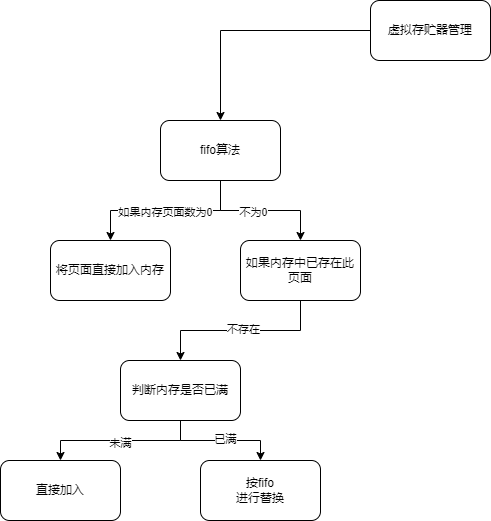

The diagram above was exported from draw.io. Its source (the exported page's mxGraphModel, read from the mxfile embedded in the PNG):
<mxGraphModel dx="2389" dy="818" grid="1" gridSize="10" guides="1" tooltips="1" connect="1" arrows="1" fold="1" page="1" pageScale="1" pageWidth="827" pageHeight="1169" math="0" shadow="0">
  <root>
    <mxCell id="WIyWlLk6GJQsqaUBKTNV-0" />
    <mxCell id="WIyWlLk6GJQsqaUBKTNV-1" parent="WIyWlLk6GJQsqaUBKTNV-0" />
    <mxCell id="u-XJ2W47S2rFPmeIOm3_-2" value="" style="edgeStyle=orthogonalEdgeStyle;rounded=0;orthogonalLoop=1;jettySize=auto;html=1;" edge="1" parent="WIyWlLk6GJQsqaUBKTNV-1" source="u-XJ2W47S2rFPmeIOm3_-0" target="u-XJ2W47S2rFPmeIOm3_-1">
      <mxGeometry relative="1" as="geometry" />
    </mxCell>
    <mxCell id="u-XJ2W47S2rFPmeIOm3_-0" value="虚拟存贮器管理" style="rounded=1;whiteSpace=wrap;html=1;" vertex="1" parent="WIyWlLk6GJQsqaUBKTNV-1">
      <mxGeometry x="340" y="80" width="120" height="60" as="geometry" />
    </mxCell>
    <mxCell id="u-XJ2W47S2rFPmeIOm3_-4" value="" style="edgeStyle=orthogonalEdgeStyle;rounded=0;orthogonalLoop=1;jettySize=auto;html=1;" edge="1" parent="WIyWlLk6GJQsqaUBKTNV-1" source="u-XJ2W47S2rFPmeIOm3_-1" target="u-XJ2W47S2rFPmeIOm3_-3">
      <mxGeometry relative="1" as="geometry" />
    </mxCell>
    <mxCell id="u-XJ2W47S2rFPmeIOm3_-8" value="如果内存页面数为0" style="edgeLabel;html=1;align=center;verticalAlign=middle;resizable=0;points=[];" vertex="1" connectable="0" parent="u-XJ2W47S2rFPmeIOm3_-4">
      <mxGeometry x="0.0141" y="1" relative="1" as="geometry">
        <mxPoint as="offset" />
      </mxGeometry>
    </mxCell>
    <mxCell id="u-XJ2W47S2rFPmeIOm3_-10" value="" style="edgeStyle=orthogonalEdgeStyle;rounded=0;orthogonalLoop=1;jettySize=auto;html=1;" edge="1" parent="WIyWlLk6GJQsqaUBKTNV-1" source="u-XJ2W47S2rFPmeIOm3_-1" target="u-XJ2W47S2rFPmeIOm3_-9">
      <mxGeometry relative="1" as="geometry" />
    </mxCell>
    <mxCell id="u-XJ2W47S2rFPmeIOm3_-11" value="不为0" style="edgeLabel;html=1;align=center;verticalAlign=middle;resizable=0;points=[];" vertex="1" connectable="0" parent="u-XJ2W47S2rFPmeIOm3_-10">
      <mxGeometry x="-0.1171" y="-1" relative="1" as="geometry">
        <mxPoint as="offset" />
      </mxGeometry>
    </mxCell>
    <mxCell id="u-XJ2W47S2rFPmeIOm3_-1" value="fifo算法" style="whiteSpace=wrap;html=1;rounded=1;" vertex="1" parent="WIyWlLk6GJQsqaUBKTNV-1">
      <mxGeometry x="130" y="200" width="120" height="60" as="geometry" />
    </mxCell>
    <mxCell id="u-XJ2W47S2rFPmeIOm3_-3" value="将页面直接加入内存" style="whiteSpace=wrap;html=1;rounded=1;" vertex="1" parent="WIyWlLk6GJQsqaUBKTNV-1">
      <mxGeometry x="20" y="320" width="120" height="60" as="geometry" />
    </mxCell>
    <mxCell id="u-XJ2W47S2rFPmeIOm3_-24" value="" style="edgeStyle=orthogonalEdgeStyle;rounded=0;orthogonalLoop=1;jettySize=auto;html=1;" edge="1" parent="WIyWlLk6GJQsqaUBKTNV-1" source="u-XJ2W47S2rFPmeIOm3_-9" target="u-XJ2W47S2rFPmeIOm3_-23">
      <mxGeometry relative="1" as="geometry" />
    </mxCell>
    <mxCell id="u-XJ2W47S2rFPmeIOm3_-25" value="不存在" style="edgeLabel;html=1;align=center;verticalAlign=middle;resizable=0;points=[];" vertex="1" connectable="0" parent="u-XJ2W47S2rFPmeIOm3_-24">
      <mxGeometry x="-0.02" y="-2" relative="1" as="geometry">
        <mxPoint as="offset" />
      </mxGeometry>
    </mxCell>
    <mxCell id="u-XJ2W47S2rFPmeIOm3_-9" value="如果内存中已存在此页面" style="whiteSpace=wrap;html=1;rounded=1;" vertex="1" parent="WIyWlLk6GJQsqaUBKTNV-1">
      <mxGeometry x="210" y="320" width="120" height="60" as="geometry" />
    </mxCell>
    <mxCell id="u-XJ2W47S2rFPmeIOm3_-27" value="" style="edgeStyle=orthogonalEdgeStyle;rounded=0;orthogonalLoop=1;jettySize=auto;html=1;" edge="1" parent="WIyWlLk6GJQsqaUBKTNV-1" source="u-XJ2W47S2rFPmeIOm3_-23" target="u-XJ2W47S2rFPmeIOm3_-26">
      <mxGeometry relative="1" as="geometry" />
    </mxCell>
    <mxCell id="u-XJ2W47S2rFPmeIOm3_-28" value="未满" style="edgeLabel;html=1;align=center;verticalAlign=middle;resizable=0;points=[];" vertex="1" connectable="0" parent="u-XJ2W47S2rFPmeIOm3_-27">
      <mxGeometry x="0.01" y="2" relative="1" as="geometry">
        <mxPoint as="offset" />
      </mxGeometry>
    </mxCell>
    <mxCell id="u-XJ2W47S2rFPmeIOm3_-30" value="" style="edgeStyle=orthogonalEdgeStyle;rounded=0;orthogonalLoop=1;jettySize=auto;html=1;" edge="1" parent="WIyWlLk6GJQsqaUBKTNV-1" source="u-XJ2W47S2rFPmeIOm3_-23" target="u-XJ2W47S2rFPmeIOm3_-29">
      <mxGeometry relative="1" as="geometry" />
    </mxCell>
    <mxCell id="u-XJ2W47S2rFPmeIOm3_-31" value="已满" style="edgeLabel;html=1;align=center;verticalAlign=middle;resizable=0;points=[];" vertex="1" connectable="0" parent="u-XJ2W47S2rFPmeIOm3_-30">
      <mxGeometry x="0.07" y="2" relative="1" as="geometry">
        <mxPoint as="offset" />
      </mxGeometry>
    </mxCell>
    <mxCell id="u-XJ2W47S2rFPmeIOm3_-23" value="判断内存是否已满" style="whiteSpace=wrap;html=1;rounded=1;" vertex="1" parent="WIyWlLk6GJQsqaUBKTNV-1">
      <mxGeometry x="90" y="440" width="120" height="60" as="geometry" />
    </mxCell>
    <mxCell id="u-XJ2W47S2rFPmeIOm3_-26" value="直接加入" style="whiteSpace=wrap;html=1;rounded=1;" vertex="1" parent="WIyWlLk6GJQsqaUBKTNV-1">
      <mxGeometry x="-30" y="540" width="120" height="60" as="geometry" />
    </mxCell>
    <mxCell id="u-XJ2W47S2rFPmeIOm3_-29" value="按fifo&lt;br&gt;进行替换" style="whiteSpace=wrap;html=1;rounded=1;" vertex="1" parent="WIyWlLk6GJQsqaUBKTNV-1">
      <mxGeometry x="170" y="540" width="120" height="60" as="geometry" />
    </mxCell>
  </root>
</mxGraphModel>